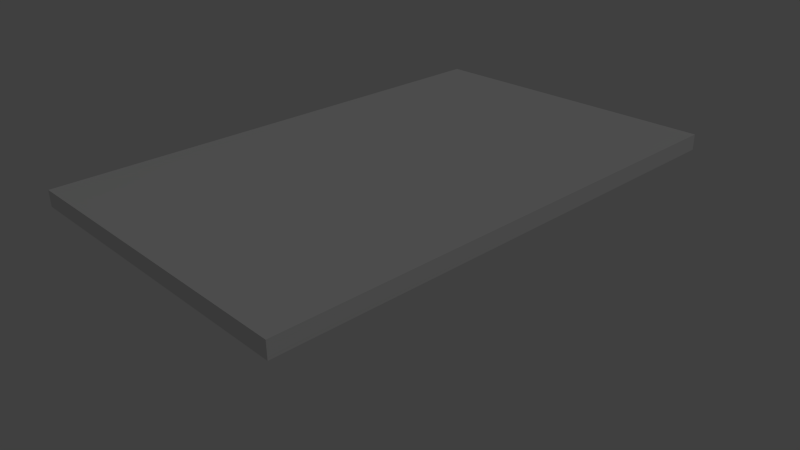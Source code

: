 # Source: display.blend  (saved by Blender 2.72.0; exported with 4.5.12 LTS)
import bpy
from mathutils import Matrix  # noqa: F401  (used for matrix-valued properties, if any)

bpy.ops.wm.read_factory_settings(use_empty=True)
scene = bpy.context.scene
scene.name = 'Scene'

# ---- collections
col_collection_1 = bpy.data.collections.new('Collection 1'); scene.collection.children.link(col_collection_1)

# ---- materials (node trees are filled in below, after node groups)
mat_plate = bpy.data.materials.new('Plate')
mat_plate.alpha_threshold = 0.0
mat_plate.use_transparent_shadow = False
mat_plate.roughness = 0.5
mat_plate.line_color = (0.0, 0.0, 0.0, 1.0)

# ---- material node trees

# ---- world
world_world = bpy.data.worlds.new('World'); scene.world = world_world
world_world.color = (0.05088, 0.05088, 0.05088)
world_world.use_sun_shadow = False
world_world.sun_shadow_jitter_overblur = 0.0
world_world.cycles.sampling_method = 'MANUAL'
world_world.cycles.sample_map_resolution = 256

# ---- cameras
cam_camera = bpy.data.cameras.new('Camera')
cam_camera.clip_end = 100.0
cam_camera.lens = 35.0
cam_camera.sensor_width = 32.0
cam_camera.sensor_height = 18.0
cam_camera.ortho_scale = 7.314
cam_camera.dof.focus_distance = 0.0
cam_camera.dof.aperture_fstop = 128.0

# ---- lights
light_lamp = bpy.data.lights.new('Lamp', 'POINT')
light_lamp.transmission_factor = 0.0
light_lamp.cutoff_distance = 30.0
light_lamp.energy = 100.0
light_lamp.shadow_buffer_clip_start = 1.001
light_lamp.shadow_soft_size = 0.1
light_lamp.shadow_maximum_resolution = 0.006
light_lamp.use_absolute_resolution = True
light_lamp.cycles.use_multiple_importance_sampling = False

# ---- meshes
me_display = bpy.data.meshes.new('Display')
me_display.from_pydata([(0.1, 0.16, 0.0), (0.1, -0.16, 0.0), (-0.1, -0.16, 0.0), (-0.1, 0.16, 0.0), (0.1, 0.16, 0.01), (0.1, -0.16, 0.01), (-0.1, -0.16, 0.01), (-0.1, 0.16, 0.01)], [], [(0, 1, 2, 3), (4, 7, 6, 5), (0, 4, 5, 1), (1, 5, 6, 2), (2, 6, 7, 3), (4, 0, 3, 7)])
_uv = me_display.uv_layers.new(name='UVMap')
_uv.uv.foreach_set('vector', [0.7792, 0.4968, 0.04105, 0.4968, 0.04105, 0.03543, 0.7792, 0.03543, 0.01769, 0.9957, 0.01769, 0.5343, 0.7558, 0.5343, 0.7558, 0.9957, 0.7792, 0.4968, 0.7792, 0.5198, 0.04105, 0.5198, 0.04105, 0.4968, 0.04105, 0.4968, 0.01798, 0.4968, 0.01798, 0.03543, 0.04105, 0.03543, 0.04105, 0.03543, 0.04105, 0.01236, 0.7792, 0.01236, 0.7792, 0.03543, 0.8023, 0.4968, 0.7792, 0.4968, 0.7792, 0.03543, 0.8023, 0.03543])
me_display.materials.append(mat_plate)
me_display.use_remesh_preserve_volume = False
me_display.use_remesh_preserve_attributes = False
me_display.use_mirror_vertex_groups = False
me_display.update()

# ---- objects
ob_display = bpy.data.objects.new('Display', me_display)
ob_lamp = bpy.data.objects.new('Lamp', light_lamp)
ob_camera = bpy.data.objects.new('Camera', cam_camera)

# ---- transforms, parenting, visibility, modifiers, constraints
ob_display.location = (0.0, 0.0, 0.0)
ob_display.lock_rotations_4d = False
ob_display.empty_display_type = 'ARROWS'
ob_display.lineart.crease_threshold = 0.0
ob_lamp.location = (4.076, 1.005, 5.904)
ob_lamp.rotation_euler = (0.6503, 0.05522, 1.866)
ob_lamp.lock_rotations_4d = False
ob_lamp.empty_display_type = 'ARROWS'
ob_lamp.color = (0.0, 0.0, 0.0, 0.0)
ob_lamp.lineart.crease_threshold = 0.0
ob_camera.location = (0.3445, -0.3158, 0.201)
ob_camera.rotation_euler = (1.109, 0.01082, 0.8149)
ob_camera.lock_rotations_4d = False
ob_camera.empty_display_type = 'ARROWS'
ob_camera.color = (0.0, 0.0, 0.0, 0.0)
ob_camera.display_type = 'WIRE'
ob_camera.lineart.crease_threshold = 0.0

# ---- collection membership
col_collection_1.objects.link(ob_display)
col_collection_1.objects.link(ob_lamp)
col_collection_1.objects.link(ob_camera)

# ---- scene / render settings (as saved in the file)
scene.camera = ob_camera
scene.frame_start = 1; scene.frame_end = 250; scene.frame_set(1)
scene.render.engine = 'BLENDER_EEVEE_NEXT'
scene.render.resolution_percentage = 50
scene.render.dither_intensity = 0.0
scene.cycles.use_denoising = False
scene.cycles.samples = 10
scene.cycles.sampling_pattern = 'TABULATED_SOBOL'
scene.cycles.light_sampling_threshold = 0.0
scene.cycles.use_adaptive_sampling = False
scene.cycles.use_light_tree = False
scene.cycles.blur_glossy = 0.0
scene.cycles.pixel_filter_type = 'GAUSSIAN'
scene.cycles.sample_clamp_indirect = 0.0
scene.view_settings.view_transform = 'Standard'
bpy.context.view_layer.update()
